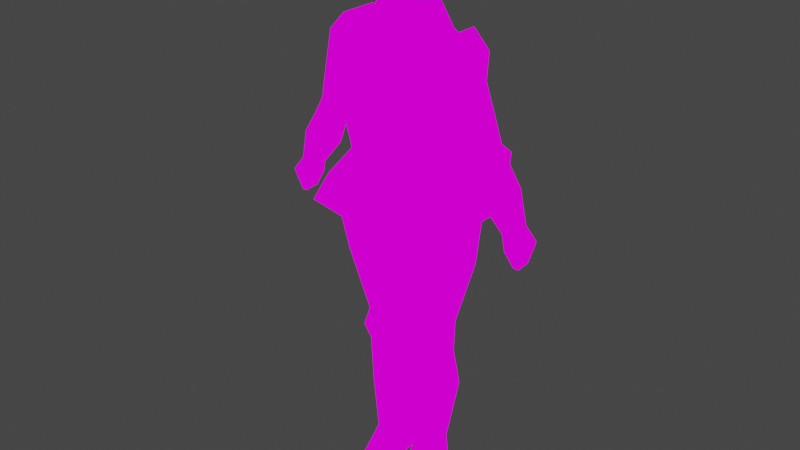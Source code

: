 # Source: knight.blend  (saved by Blender 2.92.15; exported with 4.5.12 LTS)
import bpy
from mathutils import Matrix  # noqa: F401  (used for matrix-valued properties, if any)

bpy.ops.wm.read_factory_settings(use_empty=True)
scene = bpy.context.scene
scene.name = 'Scene'

# ---- collections
col_collection = bpy.data.collections.new('Collection'); scene.collection.children.link(col_collection)

# ---- images (referenced by path relative to the original .blend; pixels are not part of the script)
import os
ASSET_DIR = os.environ.get("B2B_ASSET_DIR", "")  # directory of the original .blend (textures are referenced by path, not embedded)
HERE = os.path.dirname(os.path.abspath(__file__))  # packed textures are extracted next to this script under _unpacked/

def load_image(name, relpath, width, height, colorspace="sRGB"):
    """Load a texture the original file referenced (path relative to the .blend, or extracted next to this script)."""
    p = next((c for c in (os.path.join(HERE, relpath), os.path.join(ASSET_DIR, relpath)) if relpath and os.path.exists(c)), "")
    if p:
        img = bpy.data.images.load(p, check_existing=True)
        img.name = name
    else:  # same state as the original file: an image datablock whose file is absent (Cycles renders it pink)
        img = bpy.data.images.new(name, width, height)
        img.source = "FILE"
        img.filepath = "//" + (relpath or name)
    img.colorspace_settings.name = colorspace
    return img
img_knightlowres_png_001 = load_image('knightlowres.png.001', 'knightlowres.png', 1024, 1024, 'sRGB')

# ---- materials (node trees are filled in below, after node groups)
mat_knight = bpy.data.materials.new('Knight')
mat_knight.alpha_threshold = 0.0
mat_knight.use_backface_culling = True
mat_knight.use_transparent_shadow = False
mat_knight.line_color = (0.0, 0.0, 0.0, 1.0)

# ---- material node trees
mat_knight.use_nodes = True; mat_knight.node_tree.nodes.clear()
_N = mat_knight.node_tree.nodes; _L = mat_knight.node_tree.links
n0 = _N.new('ShaderNodeOutputMaterial'); n0.name = 'Material Output'; n0.location = (300, 300)
n1 = _N.new('ShaderNodeEmission'); n1.name = 'Emission'; n1.location = (10, 300)
n2 = _N.new('ShaderNodeTexImage'); n2.name = 'Image Texture'; n2.location = (-280, 280)
n2.image = img_knightlowres_png_001
n2.interpolation = 'Closest'
_L.new(n1.outputs[0], n0.inputs[0])
_L.new(n2.outputs[0], n1.inputs[0])
n0.is_active_output = True

# ---- world
world_world = bpy.data.worlds.new('World'); scene.world = world_world
world_world.use_nodes = True; world_world.node_tree.nodes.clear()
_N = world_world.node_tree.nodes; _L = world_world.node_tree.links
n0 = _N.new('ShaderNodeOutputWorld'); n0.name = 'World Output'; n0.location = (300, 300)
n1 = _N.new('ShaderNodeBackground'); n1.name = 'Background'; n1.location = (10, 300)
n1.inputs[0].default_value = (0.05088, 0.05088, 0.05088, 1.0)
_L.new(n1.outputs[0], n0.inputs[0])
n0.is_active_output = True
world_world.color = (0.05088, 0.05088, 0.05088)
world_world.use_sun_shadow = False
world_world.sun_shadow_jitter_overblur = 0.0

# ---- meshes
me_cube = bpy.data.meshes.new('Cube')
me_cube.from_pydata([(0.1492, 0.1118, 0.5696), (0.1486, 0.1102, 0.2684), (0.1699, -0.1239, 0.5043), (0.1337, -0.0874, 0.2425), (0.0, 0.1102, 0.2303), (0.0, -0.1494, 0.4926), (0.0, -0.0874, 0.2043), (0.0, 0.1423, 0.5506), (0.05021, 0.07447, 0.7238), (0.05021, -0.04681, 0.7169), (0.0, -0.04681, 0.7169), (0.0, 0.07447, 0.7238), (0.2474, 0.1711, 0.05905), (0.2474, -0.1437, 0.056), (0.0, 0.1711, 0.01326), (0.0, -0.1437, 0.01021), (0.06022, 0.1072, 0.7816), (0.08394, -0.1068, 0.7728), (0.0, -0.141, 0.7729), (0.0, 0.1052, 0.7762), (0.05804, 0.08685, 0.8949), (0.07162, -0.08691, 0.8719), (0.0, -0.08691, 0.8903), (0.0, 0.08685, 0.8949), (0.03796, -0.04168, 0.9218), (0.07796, 0.002592, 0.8837), (0.0, -0.04168, 0.9296), (0.0, 0.03856, 0.9296), (0.0, -0.05591, 0.6111), (0.0, 0.0823, 0.6353), (0.1106, 0.0823, 0.6204), (0.1159, -0.05591, 0.6111), (0.02145, -0.0497, -0.1088), (0.03604, -0.06985, 0.08711), (0.03604, 0.09549, 0.08894), (0.2265, -0.06985, 0.07252), (0.2265, 0.09549, 0.07435), (0.02145, 0.1211, -0.107), (0.1862, -0.0497, -0.1344), (0.1862, 0.1211, -0.1326), (0.03611, -0.01643, -0.3466), (0.1331, 0.09549, -0.3505), (0.03611, 0.09549, -0.3451), (0.1331, -0.01643, -0.352), (0.03977, -0.01643, -0.4657), (0.03977, 0.09549, -0.4642), (0.1295, -0.01643, -0.4656), (0.1295, 0.09549, -0.4641), (0.02145, 0.1285, -0.5686), (0.1313, -0.003304, -0.6436), (0.02145, -0.003304, -0.6052), (0.1313, 0.1285, -0.6069), (0.1874, 0.07396, 0.64), (0.2417, 0.07396, 0.5813), (0.1874, -0.05144, 0.64), (0.04343, -0.007578, -0.836), (0.04343, 0.09549, -0.836), (0.1075, -0.007578, -0.8176), (0.1075, 0.09549, -0.8176), (0.2417, -0.05144, 0.5813), (0.1065, 0.1527, 0.5687), (0.1671, 0.1493, 0.4348), (0.1065, -0.1488, 0.5687), (0.03794, -0.01307, -0.9316), (0.03794, 0.09549, -0.9316), (0.1203, -0.01307, -0.9316), (0.1203, 0.09549, -0.9316), (0.1671, -0.17, 0.4348), (0.2195, 0.01543, 0.1569), (0.0, -0.1304, 0.1309), (0.0, 0.1612, 0.1433), (0.2059, 0.1408, 0.1652), (0.2059, -0.1163, 0.1483), (0.02617, -0.03321, -0.4104), (0.1432, -0.03321, -0.408), (0.04292, -0.07444, -0.8832), (0.107, -0.07444, -0.8817), (0.03743, -0.1016, -0.9316), (0.1198, -0.1016, -0.9316), (0.04239, -0.1739, -0.9046), (0.1193, -0.193, -0.9316), (0.0369, -0.2164, -0.9316), (0.1778, 0.009713, 0.5319), (0.1337, 0.01351, 0.2557), (0.05021, 0.01512, 0.7204), (0.2474, 0.01705, 0.05756), (0.0, 0.01705, -0.01618), (0.08394, 0.001455, 0.7745), (0.1132, 0.01466, 0.6159), (0.2787, 0.04475, 0.441), (0.2787, -0.02223, 0.441), (0.2036, 0.04475, 0.4001), (0.2036, -0.02223, 0.4001), (0.3164, 0.04475, 0.3323), (0.3164, -0.02223, 0.3323), (0.2463, 0.04475, 0.2937), (0.2463, -0.02223, 0.2937), (0.347, 0.04475, 0.2786), (0.347, -0.02223, 0.2786), (0.2769, 0.04475, 0.2409), (0.2769, -0.02223, 0.2409), (0.3841, 0.05021, 0.2135), (0.3841, -0.02769, 0.2135), (0.3089, 0.05021, 0.1673), (0.3089, -0.02769, 0.1673), (0.4146, 0.04102, 0.109), (0.4146, -0.01422, 0.109), (0.3708, 0.04102, 0.08786), (0.3708, -0.01422, 0.08786), (0.4454, 0.05254, 0.06196), (0.4454, -0.02574, 0.06196), (0.3885, 0.05254, 0.04339), (0.3885, -0.02574, 0.04339), (0.4278, 0.04157, -0.01021), (0.4276, -0.008462, -0.01307), (0.4105, 0.04157, -0.008021), (0.4103, -0.008462, -0.01088), (0.3419, 0.05724, 0.3103), (0.2505, 0.05724, 0.2561), (0.3419, 0.05724, 0.3103), (0.2505, 0.05724, 0.2561), (0.1065, 0.1527, 0.5687), (0.1065, -0.1488, 0.5687), (0.2526, 0.04967, 0.5019), (0.1929, 0.0971, 0.427), (0.1929, -0.07458, 0.427), (0.2526, -0.02714, 0.5019)], [], [(70, 71, 12, 14), (83, 82, 2, 3), (4, 7, 0, 1), (3, 2, 5, 6), (30, 29, 11, 8), (8, 11, 19, 16), (88, 30, 8, 84), (28, 31, 9, 10), (86, 85, 13, 15), (68, 72, 13, 85), (72, 69, 15, 13), (18, 17, 21, 22), (10, 9, 17, 18), (84, 8, 16, 87), (22, 21, 24, 26), (87, 16, 20), (16, 19, 23, 20), (20, 23, 27, 24), (5, 2, 31, 28), (82, 0, 30, 88), (0, 7, 29, 30), (32, 33, 34, 37), (37, 34, 36, 39), (39, 36, 35, 38), (38, 35, 33, 32), (37, 39, 41, 42), (36, 34, 33, 35), (38, 43, 41, 39), (42, 41, 47, 45), (32, 37, 42, 40), (32, 40, 43, 38), (45, 48, 50, 44), (46, 49, 51, 47), (41, 74, 47), (40, 42, 73), (52, 60, 62, 54), (50, 48, 56, 55), (51, 49, 57, 58), (46, 44, 50, 49), (45, 47, 51, 48), (124, 123, 89, 91), (59, 54, 62, 67), (53, 52, 54, 59), (61, 60, 52, 53), (67, 62, 60, 61), (55, 75, 76, 57), (4, 1, 71, 70), (83, 3, 72, 68), (49, 50, 55, 57), (48, 51, 58, 56), (3, 6, 69, 72), (45, 73, 42), (73, 45, 44), (64, 66, 65, 63), (58, 57, 65, 66), (55, 56, 64, 63), (47, 74, 46), (74, 41, 43), (57, 65, 63, 55), (56, 58, 66, 64), (74, 73, 44, 46), (43, 40, 73, 74), (1, 83, 68, 71), (76, 80, 78), (63, 77, 75, 55), (65, 78, 77, 63), (57, 76, 78, 65), (79, 81, 80), (75, 79, 80, 76), (77, 81, 79, 75), (78, 80, 81, 77), (2, 82, 88, 31), (21, 25, 24), (24, 27, 26), (17, 87, 25, 21), (9, 84, 87, 17), (71, 68, 85, 12), (14, 12, 85, 86), (31, 88, 84, 9), (1, 0, 82, 83), (92, 91, 95, 96), (126, 125, 92, 90), (123, 126, 90, 89), (125, 124, 91, 92), (95, 93, 117, 118), (89, 90, 94, 93), (91, 89, 93, 95), (90, 92, 96, 94), (98, 100, 104, 102), (94, 96, 100, 98), (96, 118, 100), (93, 94, 117), (104, 103, 107, 108), (100, 99, 103, 104), (97, 98, 102, 101), (99, 97, 101, 103), (107, 105, 109, 111), (101, 102, 106, 105), (103, 101, 105, 107), (102, 104, 108, 106), (112, 111, 115, 116), (106, 108, 112, 110), (108, 107, 111, 112), (105, 106, 110, 109), (115, 113, 114, 116), (109, 110, 114, 113), (111, 109, 113, 115), (110, 112, 116, 114), (118, 117, 97, 99), (117, 98, 97), (98, 117, 94), (100, 118, 99), (118, 96, 95), (117, 118, 120, 119), (60, 62, 122, 121), (25, 87, 20), (24, 25, 20), (67, 61, 124, 125), (53, 59, 126, 123), (59, 67, 125, 126), (61, 53, 123, 124)])
_uv = me_cube.uv_layers.new(name='UVMap')
_uv.uv.foreach_set('vector', [0.5742, 0.604, 0.4587, 0.6024, 0.4582, 0.5755, 0.5871, 0.5783, 0.6058, 0.6051, 0.6133, 0.6576, 0.5404, 0.6899, 0.5224, 0.6029, 0.5695, 0.6389, 0.5836, 0.7594, 0.5099, 0.7648, 0.4772, 0.651, 0.601, 0.5777, 0.6054, 0.7749, 0.4438, 0.718, 0.4674, 0.5445, 0.5199, 0.7861, 0.5765, 0.7954, 0.5716, 0.8262, 0.5455, 0.8243, 0.4275, 0.6809, 0.3868, 0.6811, 0.3865, 0.6482, 0.4278, 0.6485, 0.7126, 0.7289, 0.6588, 0.7274, 0.62, 0.7841, 0.6716, 0.7885, 0.6533, 0.7499, 0.7032, 0.7364, 0.6654, 0.7872, 0.6273, 0.7886, 0.4474, 0.5073, 0.563, 0.5071, 0.5637, 0.5552, 0.451, 0.556, 0.6866, 0.5219, 0.616, 0.4953, 0.6498, 0.4457, 0.6839, 0.4337, 0.616, 0.4953, 0.4661, 0.5084, 0.4717, 0.4524, 0.6498, 0.4457, 0.7036, 0.73, 0.6657, 0.7947, 0.6231, 0.7924, 0.6631, 0.721, 0.4381, 0.8546, 0.4995, 0.8595, 0.4994, 0.8877, 0.4312, 0.8838, 0.4748, 0.694, 0.4275, 0.6809, 0.4278, 0.6485, 0.5004, 0.6635, 0.4379, 0.925, 0.509, 0.9248, 0.4539, 0.95, 0.436, 0.964, 0.5004, 0.6635, 0.4278, 0.6485, 0.4517, 0.6085, 0.4278, 0.6485, 0.3865, 0.6482, 0.4183, 0.5922, 0.4517, 0.6085, 0.4517, 0.6085, 0.4183, 0.5922, 0.4578, 0.5699, 0.533, 0.5771, 0.4508, 0.7165, 0.6321, 0.723, 0.5321, 0.8262, 0.4589, 0.8366, 0.4547, 0.7664, 0.5099, 0.7648, 0.5199, 0.7861, 0.4881, 0.7994, 0.5099, 0.7648, 0.5836, 0.7594, 0.5765, 0.7954, 0.5199, 0.7861, 0.5223, 0.3913, 0.5238, 0.4422, 0.6026, 0.4278, 0.6158, 0.3966, 0.5954, 0.3826, 0.6022, 0.4525, 0.5098, 0.4445, 0.5348, 0.3773, 0.5341, 0.356, 0.5448, 0.4273, 0.6284, 0.4279, 0.6205, 0.3566, 0.6247, 0.3882, 0.6163, 0.4252, 0.5389, 0.4499, 0.538, 0.3928, 0.5954, 0.3826, 0.5348, 0.3773, 0.5415, 0.3566, 0.5886, 0.36, 0.3137, 0.3597, 0.3795, 0.361, 0.3832, 0.4055, 0.3192, 0.4018, 0.624, 0.4201, 0.6096, 0.3442, 0.5529, 0.3439, 0.5376, 0.4195, 0.5886, 0.36, 0.5415, 0.3566, 0.5388, 0.3168, 0.5825, 0.3183, 0.5223, 0.3913, 0.6158, 0.3966, 0.6085, 0.3458, 0.5472, 0.3422, 0.6172, 0.3325, 0.5494, 0.3412, 0.5318, 0.4218, 0.6283, 0.4042, 0.6138, 0.3022, 0.6373, 0.2647, 0.567, 0.247, 0.5527, 0.2979, 0.6601, 0.5756, 0.6537, 0.5155, 0.587, 0.5277, 0.6035, 0.576, 0.5434, 0.3395, 0.6091, 0.3207, 0.5441, 0.3011, 0.5472, 0.3422, 0.6085, 0.3458, 0.5407, 0.3181, 0.4395, 0.6441, 0.4471, 0.5939, 0.5458, 0.6026, 0.5282, 0.6542, 0.567, 0.247, 0.6373, 0.2647, 0.6164, 0.1626, 0.5601, 0.1592, 0.587, 0.5277, 0.6537, 0.5155, 0.6435, 0.4537, 0.6037, 0.4561, 0.6025, 0.3006, 0.5559, 0.2983, 0.5523, 0.2435, 0.6072, 0.2435, 0.5974, 0.6113, 0.5553, 0.6032, 0.5787, 0.5608, 0.6254, 0.5824, 0.5794, 0.8209, 0.5957, 0.768, 0.647, 0.7708, 0.6328, 0.8245, 0.5304, 0.815, 0.6478, 0.8477, 0.6368, 0.803, 0.5222, 0.7162, 0.5569, 0.8263, 0.6612, 0.8398, 0.6456, 0.8083, 0.5658, 0.7941, 0.6338, 0.5855, 0.6515, 0.5705, 0.5763, 0.4585, 0.5315, 0.5507, 0.7988, 0.6307, 0.7545, 0.6688, 0.6425, 0.645, 0.6891, 0.6022, 0.5608, 0.1808, 0.5628, 0.1457, 0.6043, 0.146, 0.5994, 0.1816, 0.5695, 0.6389, 0.4772, 0.651, 0.4587, 0.6024, 0.5742, 0.604, 0.6802, 0.5671, 0.608, 0.5498, 0.6207, 0.5007, 0.6936, 0.5149, 0.6072, 0.2435, 0.5523, 0.2435, 0.5608, 0.1808, 0.5994, 0.1816, 0.6254, 0.5824, 0.5787, 0.5608, 0.6177, 0.4959, 0.6502, 0.4958, 0.608, 0.5498, 0.4779, 0.5267, 0.4708, 0.4906, 0.6207, 0.5007, 0.6138, 0.3022, 0.5407, 0.3181, 0.6085, 0.3458, 0.5407, 0.3181, 0.6138, 0.3022, 0.5527, 0.2979, 0.6717, 0.7066, 0.6362, 0.7066, 0.6361, 0.7378, 0.6716, 0.7379, 0.5538, 0.1856, 0.5884, 0.1842, 0.5832, 0.1566, 0.567, 0.1473, 0.6088, 0.4908, 0.6162, 0.4533, 0.5537, 0.4514, 0.5563, 0.4882, 0.5441, 0.3011, 0.6091, 0.3207, 0.6007, 0.3007, 0.6091, 0.3207, 0.5434, 0.3395, 0.6, 0.3398, 0.375, 0.75, 0.375, 0.75, 0.375, 1.0, 0.375, 1.0, 0.6502, 0.4958, 0.6177, 0.4959, 0.6267, 0.459, 0.6654, 0.4663, 0.6074, 0.3218, 0.5467, 0.318, 0.5559, 0.2983, 0.6025, 0.3006, 0.6, 0.3418, 0.5494, 0.3412, 0.5467, 0.318, 0.6074, 0.3218, 0.4772, 0.651, 0.4177, 0.661, 0.3939, 0.6169, 0.4587, 0.6024, 0.6041, 0.5555, 0.6638, 0.5378, 0.6176, 0.5381, 0.59, 0.5506, 0.6056, 0.5199, 0.5754, 0.5236, 0.5392, 0.5414, 0.6361, 0.7378, 0.6363, 0.7633, 0.6718, 0.7633, 0.6716, 0.7379, 0.57, 0.5771, 0.6041, 0.5555, 0.6176, 0.5381, 0.5728, 0.5383, 0.5613, 0.1047, 0.5619, 0.09377, 0.6115, 0.09612, 0.5628, 0.1457, 0.5613, 0.1047, 0.6115, 0.09612, 0.6043, 0.146, 0.6056, 0.5199, 0.6258, 0.48, 0.6039, 0.4915, 0.5754, 0.5236, 0.6363, 0.7633, 0.6365, 0.7896, 0.6719, 0.7964, 0.6718, 0.7633, 0.5602, 0.7951, 0.646, 0.8065, 0.5835, 0.8503, 0.5321, 0.8262, 0.5785, 0.6132, 0.5044, 0.6115, 0.533, 0.5771, 0.533, 0.5771, 0.4578, 0.5699, 0.523, 0.5561, 0.5876, 0.6729, 0.5004, 0.6635, 0.5044, 0.6115, 0.5785, 0.6132, 0.5263, 0.7046, 0.4748, 0.694, 0.5004, 0.6635, 0.5876, 0.6729, 0.4587, 0.6024, 0.3939, 0.6169, 0.3718, 0.5829, 0.4582, 0.5755, 0.451, 0.4604, 0.5637, 0.461, 0.563, 0.5071, 0.4474, 0.5073, 0.7115, 0.7304, 0.6597, 0.7285, 0.6213, 0.7788, 0.6647, 0.7918, 0.4772, 0.651, 0.5099, 0.7648, 0.4547, 0.7664, 0.4177, 0.661, 0.6155, 0.7324, 0.5831, 0.7317, 0.5829, 0.6966, 0.6172, 0.6953, 0.6206, 0.7022, 0.6494, 0.6669, 0.709, 0.6706, 0.6871, 0.7354, 0.5957, 0.768, 0.6271, 0.7275, 0.6871, 0.7354, 0.647, 0.7708, 0.5662, 0.2886, 0.5662, 0.3557, 0.5493, 0.3353, 0.5493, 0.3091, 0.5736, 0.6772, 0.568, 0.6526, 0.5933, 0.646, 0.6022, 0.6699, 0.5465, 0.7344, 0.5182, 0.7354, 0.5143, 0.7, 0.5458, 0.6968, 0.5831, 0.7317, 0.5465, 0.7344, 0.5458, 0.6968, 0.5829, 0.6966, 0.5182, 0.7354, 0.4797, 0.7339, 0.476, 0.6992, 0.5143, 0.7, 0.5137, 0.6797, 0.4766, 0.68, 0.4731, 0.6454, 0.5103, 0.6498, 0.6994, 0.6373, 0.6611, 0.6364, 0.6618, 0.6173, 0.6988, 0.6169, 0.5803, 0.6996, 0.6022, 0.6699, 0.6275, 0.6878, 0.568, 0.6526, 0.5588, 0.6322, 0.5933, 0.646, 0.6003, 0.6388, 0.5682, 0.6442, 0.5557, 0.6167, 0.5798, 0.612, 0.6062, 0.6624, 0.574, 0.6676, 0.5682, 0.6442, 0.6003, 0.6388, 0.5381, 0.671, 0.5137, 0.6797, 0.5103, 0.6498, 0.5361, 0.65, 0.574, 0.6676, 0.5381, 0.671, 0.5361, 0.65, 0.5682, 0.6442, 0.5557, 0.6167, 0.5339, 0.6191, 0.5327, 0.6054, 0.5506, 0.604, 0.5361, 0.65, 0.5103, 0.6498, 0.5127, 0.6189, 0.5339, 0.6191, 0.5682, 0.6442, 0.5361, 0.65, 0.5339, 0.6191, 0.5557, 0.6167, 0.5103, 0.6498, 0.4731, 0.6454, 0.4902, 0.616, 0.5127, 0.6189, 0.5798, 0.5987, 0.5506, 0.604, 0.5526, 0.5888, 0.5781, 0.5853, 0.5127, 0.6189, 0.4902, 0.616, 0.493, 0.6, 0.5156, 0.6039, 0.5798, 0.612, 0.5557, 0.6167, 0.5506, 0.604, 0.5798, 0.5987, 0.5339, 0.6191, 0.5127, 0.6189, 0.5156, 0.6039, 0.5327, 0.6054, 0.5156, 0.5725, 0.535, 0.5753, 0.529, 0.587, 0.5101, 0.583, 0.5327, 0.6054, 0.5156, 0.6039, 0.529, 0.587, 0.5377, 0.5883, 0.5506, 0.604, 0.5327, 0.6054, 0.5377, 0.5883, 0.5526, 0.5888, 0.5156, 0.6039, 0.493, 0.6, 0.5101, 0.583, 0.529, 0.587, 0.6022, 0.6699, 0.5933, 0.646, 0.6053, 0.6439, 0.6153, 0.6672, 0.5933, 0.646, 0.5889, 0.629, 0.6053, 0.6439, 0.5889, 0.629, 0.5933, 0.646, 0.5588, 0.6322, 0.6275, 0.6878, 0.6022, 0.6699, 0.6153, 0.6672, 0.6022, 0.6699, 0.5803, 0.6996, 0.5736, 0.6772, -0.1841, 0.6689, -0.1252, 0.679, -0.07881, 0.8759, -0.2769, 0.8759, 0.625, 0.0, 0.625, 0.25, 0.625, 0.25, 0.625, 0.0, 0.5044, 0.6115, 0.5004, 0.6635, 0.4517, 0.6085, 0.533, 0.5771, 0.5044, 0.6115, 0.4517, 0.6085, 0.582, 0.2514, 0.582, 0.3761, 0.5662, 0.3557, 0.5662, 0.2886, 0.5935, 0.8244, 0.6185, 0.7521, 0.5054, 0.732, 0.4986, 0.7907, 0.6085, 0.7939, 0.6138, 0.7026, 0.5414, 0.6964, 0.5036, 0.7799, 0.6338, 0.5855, 0.5315, 0.5507, 0.5322, 0.5923, 0.5742, 0.6168])
me_cube.materials.append(mat_knight)
me_cube.use_remesh_preserve_volume = False
me_cube.use_remesh_preserve_attributes = False
me_cube.use_mirror_vertex_groups = False
me_cube.update()
arm_armature = bpy.data.armatures.new('Armature')  # bones are not reproduced

# ---- objects
ob_knight = bpy.data.objects.new('knight', me_cube)
ob_armature = bpy.data.objects.new('Armature', arm_armature)

# ---- transforms, parenting, visibility, modifiers, constraints
ob_knight.parent = ob_armature
ob_knight.matrix_parent_inverse = Matrix(((1.0, -0.0, 0.0, -0.0), (-0.0, 1.0, -0.0, 0.0), (0.0, -0.0, 1.0, -1.07), (-0.0, 0.0, -0.0, 1.0)))
ob_knight.location = (0.0, 0.0, 0.93)
ob_knight.lock_rotations_4d = False
ob_knight.empty_display_type = 'ARROWS'
ob_knight.lineart.crease_threshold = 0.0
_vg = ob_knight.vertex_groups.new(name='Body')
_vg.add([0, 1, 2, 3, 4, 5, 6, 7, 12, 13, 14, 15, 28, 29, 30, 31, 68, 69, 70, 71, 72, 82, 83, 85, 86, 88], 1.0, 'REPLACE')
_vg = ob_knight.vertex_groups.new(name='Head')
_vg.add([8, 9, 10, 11, 16, 17, 18, 19, 20, 21, 22, 23, 24, 25, 26, 27, 84, 87], 1.0, 'REPLACE')
_vg = ob_knight.vertex_groups.new(name='UpperArm.l')
_vg.add([52, 53, 54, 59, 60, 61, 62, 67, 89, 90, 91, 92, 93, 94, 95, 96, 117, 118, 119, 120, 121, 122, 123, 124, 125, 126], 1.0, 'REPLACE')
_vg = ob_knight.vertex_groups.new(name='LowerArm.l')
_vg.add([97, 98, 99, 100, 101, 102, 103, 104, 105, 106, 107, 108], 1.0, 'REPLACE')
_vg = ob_knight.vertex_groups.new(name='Hand.l')
_vg.add([109, 110, 111, 112, 113, 114, 115, 116], 1.0, 'REPLACE')
_vg = ob_knight.vertex_groups.new(name='UpperLeg.l')
_vg.add([32, 33, 34, 35, 36, 37, 38, 39, 40, 41, 42, 43, 73, 74], 1.0, 'REPLACE')
_vg = ob_knight.vertex_groups.new(name='LowerLeg.l')
_vg.add([44, 45, 46, 47, 48, 49, 50, 51, 55, 56, 57, 58], 1.0, 'REPLACE')
_vg = ob_knight.vertex_groups.new(name='Foot.l')
_vg.add([63, 64, 65, 66, 75, 76, 77, 78, 79, 80, 81], 1.0, 'REPLACE')
_vg = ob_knight.vertex_groups.new(name='UpperArm.r')
_vg = ob_knight.vertex_groups.new(name='LowerArm.r')
_vg = ob_knight.vertex_groups.new(name='Hand.r')
_vg = ob_knight.vertex_groups.new(name='UpperLeg.r')
_vg = ob_knight.vertex_groups.new(name='LowerLeg.r')
_vg = ob_knight.vertex_groups.new(name='Foot.r')
_m = ob_knight.modifiers.new('Mirror', 'MIRROR')
_m.use_clip = True
_m = ob_knight.modifiers.new('Armature', 'ARMATURE')
_m.object = ob_armature
ob_armature.location = (0.0, 0.0, 1.07)
ob_armature.lineart.crease_threshold = 0.0

# ---- collection membership
col_collection.objects.link(ob_knight)
col_collection.objects.link(ob_armature)

# ---- scene / render settings (as saved in the file)
scene.frame_start = 1; scene.frame_end = 20; scene.frame_set(13)
scene.render.engine = 'BLENDER_EEVEE_NEXT'
scene.cycles.use_denoising = False
scene.cycles.samples = 128
scene.cycles.sampling_pattern = 'TABULATED_SOBOL'
scene.cycles.use_adaptive_sampling = False
scene.cycles.use_light_tree = False
scene.view_settings.view_transform = 'Filmic'
bpy.context.view_layer.update()

# ---- added for rendering (the .blend has no active camera): camera
cam_auto = bpy.data.cameras.new('AutoCamera')
cam_auto.lens = 50.0
cam_auto.sensor_width = 36.0
cam_auto.clip_end = 1000.0
ob_auto_camera = bpy.data.objects.new('AutoCamera', cam_auto)
scene.collection.objects.link(ob_auto_camera)
ob_auto_camera.location = (1.94257, -2.3537, 2.48306)
ob_auto_camera.rotation_euler = (1.09748, -7.21219e-08, 0.694738)
scene.camera = ob_auto_camera
bpy.context.view_layer.update()
